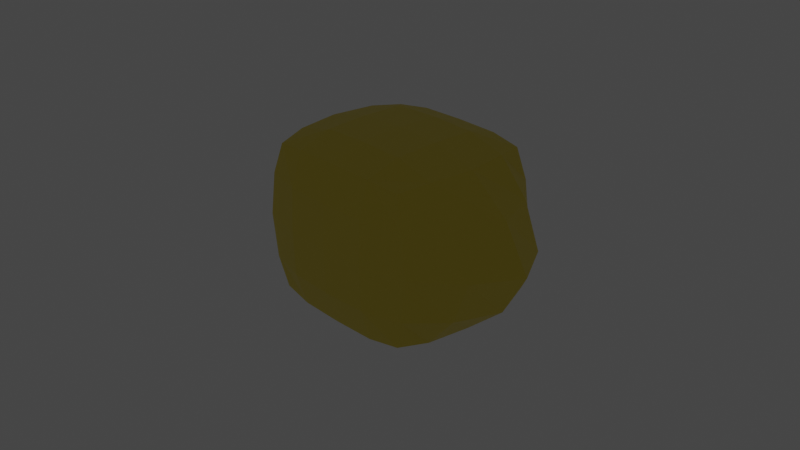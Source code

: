 # Source: lemon.blend  (saved by Blender 2.80.75; exported with 4.5.12 LTS)
import bpy
from mathutils import Matrix  # noqa: F401  (used for matrix-valued properties, if any)

bpy.ops.wm.read_factory_settings(use_empty=True)
scene = bpy.context.scene
scene.name = 'Scene'

# ---- collections
col_scenary = bpy.data.collections.new('Scenary'); scene.collection.children.link(col_scenary)
col_lemon = bpy.data.collections.new('Lemon'); scene.collection.children.link(col_lemon)

# ---- materials (node trees are filled in below, after node groups)
mat_lemoncol = bpy.data.materials.new('LemonCol')
mat_lemoncol.use_transparent_shadow = False

# ---- material node trees
mat_lemoncol.use_nodes = True; mat_lemoncol.node_tree.nodes.clear()
_N = mat_lemoncol.node_tree.nodes; _L = mat_lemoncol.node_tree.links
n0 = _N.new('ShaderNodeOutputMaterial'); n0.name = 'Material Output'; n0.location = (300, 300)
n1 = _N.new('ShaderNodeBsdfPrincipled'); n1.name = 'Principled BSDF'; n1.location = (10, 300)
n1.distribution = 'GGX'
n1.subsurface_method = 'BURLEY'
n1.inputs[0].default_value = (0.8, 0.6358, 0.05533, 1.0)
n1.inputs[3].default_value = 1.45
n1.inputs[27].default_value = (0.0, 0.0, 0.0, 1.0)
n1.inputs[28].default_value = 1.0
_L.new(n1.outputs[0], n0.inputs[0])
n0.is_active_output = True

# ---- world
world_world = bpy.data.worlds.new('World'); scene.world = world_world
world_world.use_nodes = True; world_world.node_tree.nodes.clear()
_N = world_world.node_tree.nodes; _L = world_world.node_tree.links
n0 = _N.new('ShaderNodeOutputWorld'); n0.name = 'World Output'; n0.location = (300, 300)
n1 = _N.new('ShaderNodeBackground'); n1.name = 'Background'; n1.location = (10, 300)
n1.inputs[0].default_value = (0.05088, 0.05088, 0.05088, 1.0)
_L.new(n1.outputs[0], n0.inputs[0])
n0.is_active_output = True
world_world.color = (0.05088, 0.05088, 0.05088)
world_world.use_sun_shadow = False
world_world.sun_shadow_jitter_overblur = 0.0

# ---- cameras
cam_camera = bpy.data.cameras.new('Camera')
cam_camera.clip_end = 100.0
cam_camera.ortho_scale = 7.314

# ---- lights
light_light = bpy.data.lights.new('Light', 'POINT')
light_light.transmission_factor = 0.0
light_light.energy = 1000.0
light_light.shadow_soft_size = 0.1
light_light.shadow_maximum_resolution = 0.006
light_light.use_absolute_resolution = True

# ---- meshes
me_cube_002 = bpy.data.meshes.new('Cube.002')
me_cube_002.from_pydata([(-0.8281, -0.8047, -0.8047), (-0.8281, -0.8047, 0.8047), (-0.8281, 0.8047, -0.8047), (-0.8281, 0.8047, 0.8047), (0.8281, -0.8047, -0.8047), (0.8281, -0.8047, 0.8047), (0.8281, 0.8047, -0.8047), (0.8281, 0.8047, 0.8047), (-0.9857, 0.0, -0.8529), (-0.9857, 0.0, 0.8529), (0.9857, 0.0, -0.8529), (0.9857, 0.0, 0.8529), (-0.9857, -0.8529, 0.0), (-0.9857, 0.8529, 0.0), (0.9857, 0.8529, 0.0), (0.9857, -0.8529, 0.0), (1.703, 0.0, 0.0), (-1.703, 0.0, 0.0), (0.0, 0.8529, -0.8529), (0.0, 0.8529, 0.8529), (0.0, -0.8529, -0.8529), (0.0, -0.8529, 0.8529), (0.0, 0.0, 0.9961), (0.0, 0.0, -0.9961), (0.0, -0.9961, 0.0), (0.0, 0.9961, 0.0), (-0.9237, -0.4746, -0.8467), (0.9237, -0.4746, 0.8467), (-0.9237, -0.4746, 0.8467), (0.9237, -0.4746, -0.8467), (-1.428, -0.4805, 0.0), (1.428, -0.4805, 0.0), (0.0, -0.4805, 0.9785), (0.0, -0.4805, -0.9785), (-0.9237, 0.4746, 0.8467), (0.9237, 0.4746, -0.8467), (-0.9237, 0.4746, -0.8467), (0.9237, 0.4746, 0.8467), (1.428, 0.4805, 0.0), (-1.428, 0.4805, 0.0), (0.0, 0.4805, -0.9785), (0.0, 0.4805, 0.9785), (-0.9237, 0.8467, -0.4746), (0.9237, 0.8467, -0.4746), (0.9237, -0.8467, -0.4746), (1.428, 0.0, -0.4805), (-1.428, 0.0, -0.4805), (-0.9237, -0.8467, -0.4746), (0.0, 0.9785, -0.4805), (0.0, -0.9785, -0.4805), (1.24, -0.4798, -0.4798), (-1.24, -0.4798, -0.4798), (-1.24, 0.4798, -0.4798), (1.24, 0.4798, -0.4798), (-0.9237, -0.8467, 0.4746), (-0.9237, 0.8467, 0.4746), (0.9237, 0.8467, 0.4746), (0.9237, -0.8467, 0.4746), (1.428, 0.0, 0.4805), (-1.428, 0.0, 0.4805), (0.0, -0.9785, 0.4805), (0.0, 0.9785, 0.4805), (-1.24, -0.4798, 0.4798), (1.24, -0.4798, 0.4798), (1.24, 0.4798, 0.4798), (-1.24, 0.4798, 0.4798), (-0.4769, 0.8467, -0.8467), (-0.4769, -0.8467, 0.8467), (-0.499, 0.0, -0.9785), (-0.499, -0.9785, 0.0), (-0.4769, 0.8467, 0.8467), (-0.4769, -0.8467, -0.8467), (-0.499, 0.0, 0.9785), (-0.499, 0.9785, 0.0), (-0.4896, -0.4798, -0.9622), (-0.4896, -0.4798, 0.9622), (-0.4896, 0.4798, -0.9622), (-0.4896, 0.4798, 0.9622), (-0.4896, 0.9622, -0.4798), (-0.4896, -0.9622, -0.4798), (-0.4896, 0.9622, 0.4798), (-0.4896, -0.9622, 0.4798), (0.4769, 0.8467, 0.8467), (0.4769, -0.8467, -0.8467), (0.499, 0.0, 0.9785), (0.499, 0.9785, 0.0), (0.4769, 0.8467, -0.8467), (0.4769, -0.8467, 0.8467), (0.499, 0.0, -0.9785), (0.499, -0.9785, 0.0), (0.4896, -0.4798, 0.9622), (0.4896, -0.4798, -0.9622), (0.4896, 0.4798, 0.9622), (0.4896, 0.4798, -0.9622), (0.4896, -0.9622, -0.4798), (0.4896, 0.9622, -0.4798), (0.4896, -0.9622, 0.4798), (0.4896, 0.9622, 0.4798)], [], [(65, 34, 3, 55), (97, 82, 7, 56), (63, 27, 5, 57), (81, 67, 1, 54), (91, 29, 4, 83), (75, 28, 1, 67), (77, 34, 9, 72), (93, 35, 10, 88), (64, 37, 11, 58), (62, 28, 9, 59), (51, 30, 17, 46), (53, 38, 16, 45), (79, 69, 12, 47), (50, 31, 15, 44), (95, 85, 14, 43), (52, 39, 13, 42), (78, 73, 25, 48), (94, 89, 24, 49), (76, 40, 23, 68), (92, 41, 22, 84), (90, 32, 21, 87), (74, 33, 20, 71), (96, 87, 21, 60), (80, 70, 19, 61), (68, 23, 33, 74), (84, 22, 32, 90), (45, 16, 31, 50), (47, 12, 30, 51), (54, 1, 28, 62), (72, 9, 28, 75), (88, 10, 29, 91), (58, 11, 27, 63), (82, 19, 41, 92), (66, 18, 40, 76), (46, 17, 39, 52), (43, 14, 38, 53), (56, 7, 37, 64), (86, 6, 35, 93), (70, 3, 34, 77), (59, 9, 34, 65), (6, 43, 53, 35), (8, 46, 52, 36), (0, 47, 51, 26), (10, 45, 50, 29), (83, 94, 49, 20), (66, 78, 48, 18), (36, 52, 42, 2), (86, 95, 43, 6), (29, 50, 44, 4), (71, 79, 47, 0), (35, 53, 45, 10), (26, 51, 46, 8), (17, 59, 65, 39), (14, 56, 64, 38), (16, 58, 63, 31), (12, 54, 62, 30), (73, 80, 61, 25), (89, 96, 60, 24), (30, 62, 59, 17), (38, 64, 58, 16), (69, 81, 54, 12), (31, 63, 57, 15), (85, 97, 56, 14), (39, 65, 55, 13), (24, 60, 81, 69), (13, 55, 80, 73), (20, 49, 79, 71), (2, 42, 78, 66), (19, 70, 77, 41), (2, 66, 76, 36), (22, 72, 75, 32), (8, 68, 74, 26), (55, 3, 70, 80), (26, 74, 71, 0), (36, 76, 68, 8), (42, 13, 73, 78), (49, 24, 69, 79), (41, 77, 72, 22), (32, 75, 67, 21), (60, 21, 67, 81), (25, 61, 97, 85), (15, 57, 96, 89), (18, 48, 95, 86), (4, 44, 94, 83), (18, 86, 93, 40), (7, 82, 92, 37), (23, 88, 91, 33), (11, 84, 90, 27), (57, 5, 87, 96), (27, 90, 87, 5), (37, 92, 84, 11), (44, 15, 89, 94), (48, 25, 85, 95), (40, 93, 88, 23), (33, 91, 83, 20), (61, 19, 82, 97)])
_uv = me_cube_002.uv_layers.new(name='UVMap')
_uv.uv.foreach_set('vector', [0.5625, 0.1875, 0.625, 0.1875, 0.625, 0.25, 0.5625, 0.25, 0.5625, 0.4375, 0.625, 0.4375, 0.625, 0.5, 0.5625, 0.5, 0.5625, 0.6875, 0.625, 0.6875, 0.625, 0.75, 0.5625, 0.75, 0.5625, 0.9375, 0.625, 0.9375, 0.625, 1.0, 0.5625, 1.0, 0.3125, 0.6875, 0.375, 0.6875, 0.375, 0.75, 0.3125, 0.75, 0.8125, 0.6875, 0.875, 0.6875, 0.875, 0.75, 0.8125, 0.75, 0.8125, 0.5625, 0.875, 0.5625, 0.875, 0.625, 0.8125, 0.625, 0.3125, 0.5625, 0.375, 0.5625, 0.375, 0.625, 0.3125, 0.625, 0.5625, 0.5625, 0.625, 0.5625, 0.625, 0.625, 0.5625, 0.625, 0.5625, 0.0625, 0.625, 0.0625, 0.625, 0.125, 0.5625, 0.125, 0.4375, 0.0625, 0.5, 0.0625, 0.5, 0.125, 0.4375, 0.125, 0.4375, 0.5625, 0.5, 0.5625, 0.5, 0.625, 0.4375, 0.625, 0.4375, 0.9375, 0.5, 0.9375, 0.5, 1.0, 0.4375, 1.0, 0.4375, 0.6875, 0.5, 0.6875, 0.5, 0.75, 0.4375, 0.75, 0.4375, 0.4375, 0.5, 0.4375, 0.5, 0.5, 0.4375, 0.5, 0.4375, 0.1875, 0.5, 0.1875, 0.5, 0.25, 0.4375, 0.25, 0.4375, 0.3125, 0.5, 0.3125, 0.5, 0.375, 0.4375, 0.375, 0.4375, 0.8125, 0.5, 0.8125, 0.5, 0.875, 0.4375, 0.875, 0.1875, 0.5625, 0.25, 0.5625, 0.25, 0.625, 0.1875, 0.625, 0.6875, 0.5625, 0.75, 0.5625, 0.75, 0.625, 0.6875, 0.625, 0.6875, 0.6875, 0.75, 0.6875, 0.75, 0.75, 0.6875, 0.75, 0.1875, 0.6875, 0.25, 0.6875, 0.25, 0.75, 0.1875, 0.75, 0.5625, 0.8125, 0.625, 0.8125, 0.625, 0.875, 0.5625, 0.875, 0.5625, 0.3125, 0.625, 0.3125, 0.625, 0.375, 0.5625, 0.375, 0.1875, 0.625, 0.25, 0.625, 0.25, 0.6875, 0.1875, 0.6875, 0.6875, 0.625, 0.75, 0.625, 0.75, 0.6875, 0.6875, 0.6875, 0.4375, 0.625, 0.5, 0.625, 0.5, 0.6875, 0.4375, 0.6875, 0.4375, 0.0, 0.5, 0.0, 0.5, 0.0625, 0.4375, 0.0625, 0.5625, 0.0, 0.625, 0.0, 0.625, 0.0625, 0.5625, 0.0625, 0.8125, 0.625, 0.875, 0.625, 0.875, 0.6875, 0.8125, 0.6875, 0.3125, 0.625, 0.375, 0.625, 0.375, 0.6875, 0.3125, 0.6875, 0.5625, 0.625, 0.625, 0.625, 0.625, 0.6875, 0.5625, 0.6875, 0.6875, 0.5, 0.75, 0.5, 0.75, 0.5625, 0.6875, 0.5625, 0.1875, 0.5, 0.25, 0.5, 0.25, 0.5625, 0.1875, 0.5625, 0.4375, 0.125, 0.5, 0.125, 0.5, 0.1875, 0.4375, 0.1875, 0.4375, 0.5, 0.5, 0.5, 0.5, 0.5625, 0.4375, 0.5625, 0.5625, 0.5, 0.625, 0.5, 0.625, 0.5625, 0.5625, 0.5625, 0.3125, 0.5, 0.375, 0.5, 0.375, 0.5625, 0.3125, 0.5625, 0.8125, 0.5, 0.875, 0.5, 0.875, 0.5625, 0.8125, 0.5625, 0.5625, 0.125, 0.625, 0.125, 0.625, 0.1875, 0.5625, 0.1875, 0.375, 0.5, 0.4375, 0.5, 0.4375, 0.5625, 0.375, 0.5625, 0.375, 0.125, 0.4375, 0.125, 0.4375, 0.1875, 0.375, 0.1875, 0.375, 0.0, 0.4375, 0.0, 0.4375, 0.0625, 0.375, 0.0625, 0.375, 0.625, 0.4375, 0.625, 0.4375, 0.6875, 0.375, 0.6875, 0.375, 0.8125, 0.4375, 0.8125, 0.4375, 0.875, 0.375, 0.875, 0.375, 0.3125, 0.4375, 0.3125, 0.4375, 0.375, 0.375, 0.375, 0.375, 0.1875, 0.4375, 0.1875, 0.4375, 0.25, 0.375, 0.25, 0.375, 0.4375, 0.4375, 0.4375, 0.4375, 0.5, 0.375, 0.5, 0.375, 0.6875, 0.4375, 0.6875, 0.4375, 0.75, 0.375, 0.75, 0.375, 0.9375, 0.4375, 0.9375, 0.4375, 1.0, 0.375, 1.0, 0.375, 0.5625, 0.4375, 0.5625, 0.4375, 0.625, 0.375, 0.625, 0.375, 0.0625, 0.4375, 0.0625, 0.4375, 0.125, 0.375, 0.125, 0.5, 0.125, 0.5625, 0.125, 0.5625, 0.1875, 0.5, 0.1875, 0.5, 0.5, 0.5625, 0.5, 0.5625, 0.5625, 0.5, 0.5625, 0.5, 0.625, 0.5625, 0.625, 0.5625, 0.6875, 0.5, 0.6875, 0.5, 0.0, 0.5625, 0.0, 0.5625, 0.0625, 0.5, 0.0625, 0.5, 0.3125, 0.5625, 0.3125, 0.5625, 0.375, 0.5, 0.375, 0.5, 0.8125, 0.5625, 0.8125, 0.5625, 0.875, 0.5, 0.875, 0.5, 0.0625, 0.5625, 0.0625, 0.5625, 0.125, 0.5, 0.125, 0.5, 0.5625, 0.5625, 0.5625, 0.5625, 0.625, 0.5, 0.625, 0.5, 0.9375, 0.5625, 0.9375, 0.5625, 1.0, 0.5, 1.0, 0.5, 0.6875, 0.5625, 0.6875, 0.5625, 0.75, 0.5, 0.75, 0.5, 0.4375, 0.5625, 0.4375, 0.5625, 0.5, 0.5, 0.5, 0.5, 0.1875, 0.5625, 0.1875, 0.5625, 0.25, 0.5, 0.25, 0.5, 0.875, 0.5625, 0.875, 0.5625, 0.9375, 0.5, 0.9375, 0.5, 0.25, 0.5625, 0.25, 0.5625, 0.3125, 0.5, 0.3125, 0.375, 0.875, 0.4375, 0.875, 0.4375, 0.9375, 0.375, 0.9375, 0.375, 0.25, 0.4375, 0.25, 0.4375, 0.3125, 0.375, 0.3125, 0.75, 0.5, 0.8125, 0.5, 0.8125, 0.5625, 0.75, 0.5625, 0.125, 0.5, 0.1875, 0.5, 0.1875, 0.5625, 0.125, 0.5625, 0.75, 0.625, 0.8125, 0.625, 0.8125, 0.6875, 0.75, 0.6875, 0.125, 0.625, 0.1875, 0.625, 0.1875, 0.6875, 0.125, 0.6875, 0.5625, 0.25, 0.625, 0.25, 0.625, 0.3125, 0.5625, 0.3125, 0.125, 0.6875, 0.1875, 0.6875, 0.1875, 0.75, 0.125, 0.75, 0.125, 0.5625, 0.1875, 0.5625, 0.1875, 0.625, 0.125, 0.625, 0.4375, 0.25, 0.5, 0.25, 0.5, 0.3125, 0.4375, 0.3125, 0.4375, 0.875, 0.5, 0.875, 0.5, 0.9375, 0.4375, 0.9375, 0.75, 0.5625, 0.8125, 0.5625, 0.8125, 0.625, 0.75, 0.625, 0.75, 0.6875, 0.8125, 0.6875, 0.8125, 0.75, 0.75, 0.75, 0.5625, 0.875, 0.625, 0.875, 0.625, 0.9375, 0.5625, 0.9375, 0.5, 0.375, 0.5625, 0.375, 0.5625, 0.4375, 0.5, 0.4375, 0.5, 0.75, 0.5625, 0.75, 0.5625, 0.8125, 0.5, 0.8125, 0.375, 0.375, 0.4375, 0.375, 0.4375, 0.4375, 0.375, 0.4375, 0.375, 0.75, 0.4375, 0.75, 0.4375, 0.8125, 0.375, 0.8125, 0.25, 0.5, 0.3125, 0.5, 0.3125, 0.5625, 0.25, 0.5625, 0.625, 0.5, 0.6875, 0.5, 0.6875, 0.5625, 0.625, 0.5625, 0.25, 0.625, 0.3125, 0.625, 0.3125, 0.6875, 0.25, 0.6875, 0.625, 0.625, 0.6875, 0.625, 0.6875, 0.6875, 0.625, 0.6875, 0.5625, 0.75, 0.625, 0.75, 0.625, 0.8125, 0.5625, 0.8125, 0.625, 0.6875, 0.6875, 0.6875, 0.6875, 0.75, 0.625, 0.75, 0.625, 0.5625, 0.6875, 0.5625, 0.6875, 0.625, 0.625, 0.625, 0.4375, 0.75, 0.5, 0.75, 0.5, 0.8125, 0.4375, 0.8125, 0.4375, 0.375, 0.5, 0.375, 0.5, 0.4375, 0.4375, 0.4375, 0.25, 0.5625, 0.3125, 0.5625, 0.3125, 0.625, 0.25, 0.625, 0.25, 0.6875, 0.3125, 0.6875, 0.3125, 0.75, 0.25, 0.75, 0.5625, 0.375, 0.625, 0.375, 0.625, 0.4375, 0.5625, 0.4375])
me_cube_002.materials.append(mat_lemoncol)
me_cube_002.use_remesh_preserve_volume = False
me_cube_002.use_remesh_preserve_attributes = False
me_cube_002.use_mirror_vertex_groups = False
me_cube_002.update()

# ---- objects
ob_light = bpy.data.objects.new('Light', light_light)
ob_camera = bpy.data.objects.new('Camera', cam_camera)
ob_cube = bpy.data.objects.new('Cube', me_cube_002)

# ---- transforms, parenting, visibility, modifiers, constraints
ob_light.location = (0.0, 4.384, 3.347)
ob_light.rotation_euler = (0.6503, 0.05522, 1.866)
ob_light.lock_rotations_4d = False
ob_light.empty_display_type = 'ARROWS'
ob_light.color = (0.0, 0.0, 0.0, 0.0)
ob_light.lineart.crease_threshold = 0.0
ob_camera.location = (7.359, -6.926, 4.958)
ob_camera.rotation_euler = (1.109, 0.0, 0.8149)
ob_camera.lock_rotations_4d = False
ob_camera.empty_display_type = 'ARROWS'
ob_camera.color = (0.0, 0.0, 0.0, 0.0)
ob_camera.display_type = 'WIRE'
ob_camera.lineart.crease_threshold = 0.0
ob_cube.location = (0.0, 0.0, 0.0)
ob_cube.lineart.crease_threshold = 0.0

# ---- collection membership
col_scenary.objects.link(ob_light)
col_scenary.objects.link(ob_camera)
col_lemon.objects.link(ob_cube)
def _layer_coll(name, lc=None):
    lc = lc or bpy.context.view_layer.layer_collection
    for c in lc.children:
        if c.name == name: return c
        r = _layer_coll(name, c)
        if r: return r
_layer_coll('Scenary').exclude = True

# ---- scene / render settings (as saved in the file)
scene.camera = ob_camera
scene.frame_start = 1; scene.frame_end = 250; scene.frame_set(1)
scene.render.engine = 'BLENDER_EEVEE_NEXT'
scene.cycles.use_denoising = False
scene.cycles.samples = 128
scene.cycles.sampling_pattern = 'TABULATED_SOBOL'
scene.cycles.use_adaptive_sampling = False
scene.cycles.use_light_tree = False
scene.view_settings.view_transform = 'Filmic'
bpy.context.view_layer.update()
